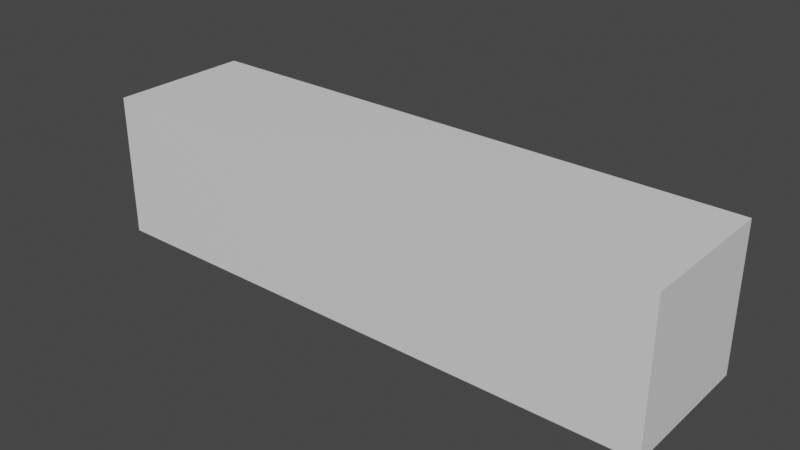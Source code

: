 # Source: applause-box-02.blend  (saved by Blender 3.3.6; exported with 4.5.12 LTS)
import bpy
from mathutils import Matrix  # noqa: F401  (used for matrix-valued properties, if any)

bpy.ops.wm.read_factory_settings(use_empty=True)
scene = bpy.context.scene
scene.name = 'Scene'

# ---- collections
col_collection = bpy.data.collections.new('Collection'); scene.collection.children.link(col_collection)

# ---- materials (node trees are filled in below, after node groups)
mat_a_face = bpy.data.materials.new('A_Face')
mat_a_face.use_transparent_shadow = False
mat_b_face = bpy.data.materials.new('B_Face')
mat_b_face.use_transparent_shadow = False
mat_c_face = bpy.data.materials.new('C_Face')
mat_c_face.use_transparent_shadow = False
mat_d_face = bpy.data.materials.new('D_Face')
mat_d_face.use_transparent_shadow = False
mat_e_sidefaces = bpy.data.materials.new('E_SideFaces')
mat_e_sidefaces.use_transparent_shadow = False
mat_f_interior = bpy.data.materials.new('F_Interior')
mat_f_interior.use_transparent_shadow = False

# ---- material node trees
mat_a_face.use_nodes = True; mat_a_face.node_tree.nodes.clear()
_N = mat_a_face.node_tree.nodes; _L = mat_a_face.node_tree.links
n0 = _N.new('ShaderNodeBsdfPrincipled'); n0.name = 'Principled BSDF'; n0.location = (10, 300)
n0.distribution = 'GGX'
n0.subsurface_method = 'RANDOM_WALK_SKIN'
n0.inputs[3].default_value = 1.45
n0.inputs[27].default_value = (0.0, 0.0, 0.0, 1.0)
n0.inputs[28].default_value = 1.0
n1 = _N.new('ShaderNodeOutputMaterial'); n1.name = 'Material Output'; n1.location = (300, 300)
_L.new(n0.outputs[0], n1.inputs[0])
n1.is_active_output = True
mat_b_face.use_nodes = True; mat_b_face.node_tree.nodes.clear()
_N = mat_b_face.node_tree.nodes; _L = mat_b_face.node_tree.links
n0 = _N.new('ShaderNodeBsdfPrincipled'); n0.name = 'Principled BSDF'; n0.location = (10, 300)
n0.distribution = 'GGX'
n0.subsurface_method = 'RANDOM_WALK_SKIN'
n0.inputs[3].default_value = 1.45
n0.inputs[27].default_value = (0.0, 0.0, 0.0, 1.0)
n0.inputs[28].default_value = 1.0
n1 = _N.new('ShaderNodeOutputMaterial'); n1.name = 'Material Output'; n1.location = (300, 300)
_L.new(n0.outputs[0], n1.inputs[0])
n1.is_active_output = True
mat_c_face.use_nodes = True; mat_c_face.node_tree.nodes.clear()
_N = mat_c_face.node_tree.nodes; _L = mat_c_face.node_tree.links
n0 = _N.new('ShaderNodeBsdfPrincipled'); n0.name = 'Principled BSDF'; n0.location = (10, 300)
n0.distribution = 'GGX'
n0.subsurface_method = 'RANDOM_WALK_SKIN'
n0.inputs[3].default_value = 1.45
n0.inputs[27].default_value = (0.0, 0.0, 0.0, 1.0)
n0.inputs[28].default_value = 1.0
n1 = _N.new('ShaderNodeOutputMaterial'); n1.name = 'Material Output'; n1.location = (300, 300)
_L.new(n0.outputs[0], n1.inputs[0])
n1.is_active_output = True
mat_d_face.use_nodes = True; mat_d_face.node_tree.nodes.clear()
_N = mat_d_face.node_tree.nodes; _L = mat_d_face.node_tree.links
n0 = _N.new('ShaderNodeBsdfPrincipled'); n0.name = 'Principled BSDF'; n0.location = (10, 300)
n0.distribution = 'GGX'
n0.subsurface_method = 'RANDOM_WALK_SKIN'
n0.inputs[3].default_value = 1.45
n0.inputs[27].default_value = (0.0, 0.0, 0.0, 1.0)
n0.inputs[28].default_value = 1.0
n1 = _N.new('ShaderNodeOutputMaterial'); n1.name = 'Material Output'; n1.location = (300, 300)
_L.new(n0.outputs[0], n1.inputs[0])
n1.is_active_output = True
mat_e_sidefaces.use_nodes = True; mat_e_sidefaces.node_tree.nodes.clear()
_N = mat_e_sidefaces.node_tree.nodes; _L = mat_e_sidefaces.node_tree.links
n0 = _N.new('ShaderNodeBsdfPrincipled'); n0.name = 'Principled BSDF'; n0.location = (10, 300)
n0.distribution = 'GGX'
n0.subsurface_method = 'RANDOM_WALK_SKIN'
n0.inputs[3].default_value = 1.45
n0.inputs[27].default_value = (0.0, 0.0, 0.0, 1.0)
n0.inputs[28].default_value = 1.0
n1 = _N.new('ShaderNodeOutputMaterial'); n1.name = 'Material Output'; n1.location = (300, 300)
_L.new(n0.outputs[0], n1.inputs[0])
n1.is_active_output = True
mat_f_interior.use_nodes = True; mat_f_interior.node_tree.nodes.clear()
_N = mat_f_interior.node_tree.nodes; _L = mat_f_interior.node_tree.links
n0 = _N.new('ShaderNodeBsdfPrincipled'); n0.name = 'Principled BSDF'; n0.location = (10, 300)
n0.distribution = 'GGX'
n0.subsurface_method = 'RANDOM_WALK_SKIN'
n0.inputs[3].default_value = 1.45
n0.inputs[27].default_value = (0.0, 0.0, 0.0, 1.0)
n0.inputs[28].default_value = 1.0
n1 = _N.new('ShaderNodeOutputMaterial'); n1.name = 'Material Output'; n1.location = (300, 300)
_L.new(n0.outputs[0], n1.inputs[0])
n1.is_active_output = True

# ---- world
world_world = bpy.data.worlds.new('World'); scene.world = world_world
world_world.use_nodes = True; world_world.node_tree.nodes.clear()
_N = world_world.node_tree.nodes; _L = world_world.node_tree.links
n0 = _N.new('ShaderNodeOutputWorld'); n0.name = 'World Output'; n0.location = (300, 300)
n1 = _N.new('ShaderNodeBackground'); n1.name = 'Background'; n1.location = (10, 300)
n1.inputs[0].default_value = (0.05088, 0.05088, 0.05088, 1.0)
_L.new(n1.outputs[0], n0.inputs[0])
n0.is_active_output = True
world_world.color = (0.05088, 0.05088, 0.05088)
world_world.use_sun_shadow = False
world_world.sun_shadow_jitter_overblur = 0.0

# ---- meshes
me_cube_001 = bpy.data.meshes.new('Cube.001')
me_cube_001.from_pydata([(-0.496, -0.121, -0.121), (-0.496, -0.121, 0.121), (-0.496, 0.121, -0.121), (-0.496, 0.121, 0.121), (0.496, -0.121, -0.121), (0.496, -0.121, 0.121), (0.496, 0.121, -0.121), (0.496, 0.121, 0.121), (-0.5, -0.125, -0.125), (-0.5, -0.125, 0.125), (-0.5, 0.125, -0.125), (-0.5, 0.125, 0.125), (0.5, -0.125, -0.125), (0.5, -0.125, 0.125), (0.5, 0.125, -0.125), (0.5, 0.125, 0.125)], [], [(0, 2, 3, 1), (2, 6, 7, 3), (6, 4, 5, 7), (4, 0, 1, 5), (2, 0, 4, 6), (7, 5, 1, 3), (8, 9, 11, 10), (10, 11, 15, 14), (14, 15, 13, 12), (12, 13, 9, 8), (10, 14, 12, 8), (15, 11, 9, 13)])
me_cube_001.polygons.foreach_set('material_index', [5, 5, 5, 5, 5, 5, 4, 2, 4, 0, 3, 1])
_uv = me_cube_001.uv_layers.new(name='UVMap')
_uv.uv.foreach_set('vector', [0.8279, 0.3459, 0.9835, 0.3459, 0.9835, 0.5014, 0.8279, 0.5014, 0.8279, 0.8125, 0.1905, 0.8125, 0.1905, 0.6569, 0.8279, 0.6569, 0.03495, 0.3459, 0.1905, 0.3459, 0.1905, 0.5014, 0.03495, 0.5014, 0.1905, 0.3459, 0.8279, 0.3459, 0.8279, 0.5014, 0.1905, 0.5014, 0.8279, 0.1904, 0.8279, 0.3459, 0.1905, 0.3459, 0.1905, 0.1904, 0.1905, 0.6569, 0.1905, 0.5014, 0.8279, 0.5014, 0.8279, 0.6569, 0.2804, 0.4999, 0.2804, 0.7437, 0.03662, 0.7437, 0.03662, 0.4999, 0.9887, 0.2562, 0.9887, 0.4999, 0.01373, 0.4999, 0.01373, 0.2562, 0.9674, 0.4999, 0.9674, 0.7437, 0.7236, 0.7437, 0.7236, 0.4999, 0.9887, 0.4999, 0.9887, 0.7437, 0.01373, 0.7437, 0.01373, 0.4999, 0.01373, 0.01243, 0.9887, 0.01243, 0.9887, 0.2562, 0.01373, 0.2562, 0.9887, 0.9874, 0.01373, 0.9874, 0.01373, 0.7437, 0.9887, 0.7437])
me_cube_001.materials.append(mat_a_face)
me_cube_001.materials.append(mat_b_face)
me_cube_001.materials.append(mat_c_face)
me_cube_001.materials.append(mat_d_face)
me_cube_001.materials.append(mat_e_sidefaces)
me_cube_001.materials.append(mat_f_interior)
me_cube_001.update()

# ---- objects
ob_box = bpy.data.objects.new('Box', me_cube_001)

# ---- transforms, parenting, visibility, modifiers, constraints
ob_box.location = (0.0, 0.0, 0.0)

# ---- collection membership
col_collection.objects.link(ob_box)

# ---- scene / render settings (as saved in the file)
scene.frame_start = 1; scene.frame_end = 250; scene.frame_set(1)
scene.render.engine = 'BLENDER_EEVEE_NEXT'
scene.cycles.sampling_pattern = 'TABULATED_SOBOL'
scene.cycles.use_light_tree = False
scene.view_settings.view_transform = 'Filmic'
bpy.context.view_layer.update()

# ---- added for rendering (the .blend has no active camera and no usable light): camera, sun
cam_auto = bpy.data.cameras.new('AutoCamera')
cam_auto.lens = 50.0
cam_auto.sensor_width = 36.0
cam_auto.clip_end = 1000.0
ob_auto_camera = bpy.data.objects.new('AutoCamera', cam_auto)
scene.collection.objects.link(ob_auto_camera)
ob_auto_camera.location = (0.981349, -1.17762, 0.785079)
ob_auto_camera.rotation_euler = (1.09748, -7.21219e-08, 0.694738)
scene.camera = ob_auto_camera
light_auto_sun = bpy.data.lights.new('AutoSun', 'SUN')
light_auto_sun.energy = 3.0
light_auto_sun.angle = 0.0523599
ob_auto_sun = bpy.data.objects.new('AutoSun', light_auto_sun)
scene.collection.objects.link(ob_auto_sun)
ob_auto_sun.rotation_euler = (0.872665, 0.174533, 0.523599)
bpy.context.view_layer.update()
